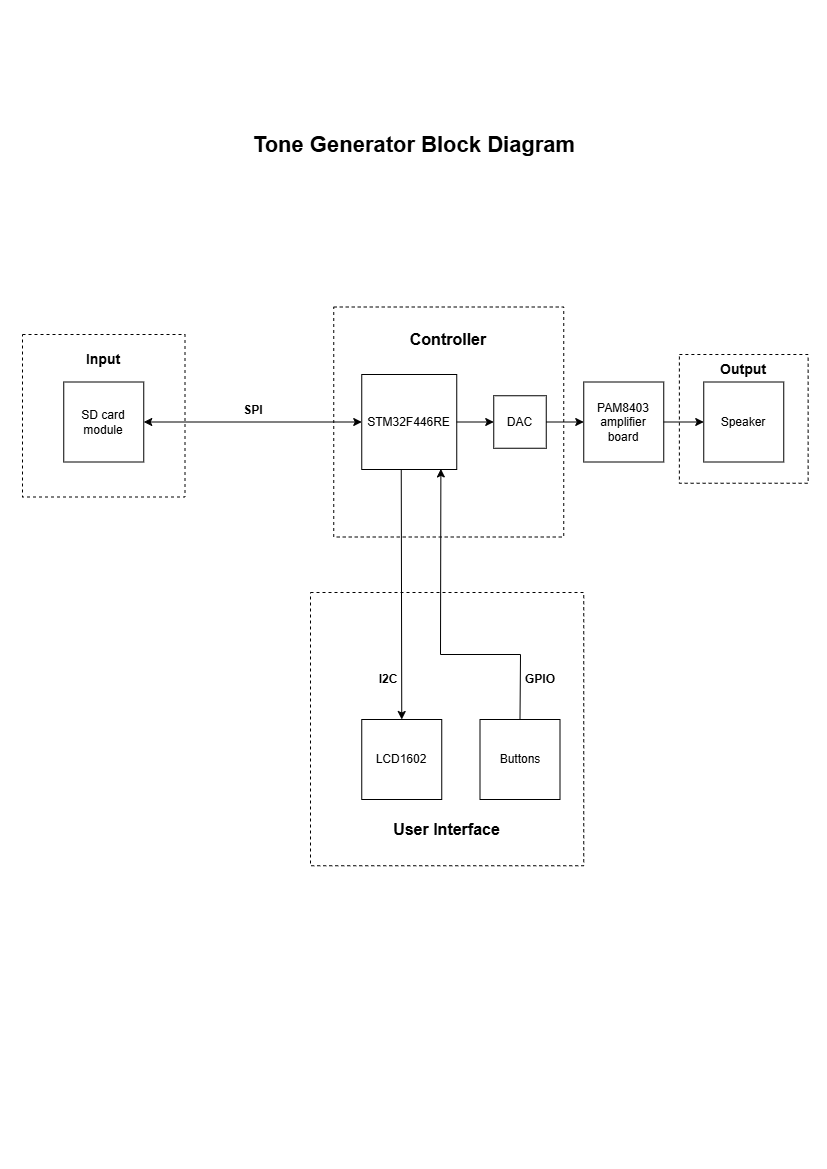

The diagram above was exported from draw.io. Its source (the exported page's mxGraphModel, read from the mxfile embedded in the PNG):
<mxGraphModel dx="1042" dy="535" grid="1" gridSize="10" guides="1" tooltips="1" connect="1" arrows="1" fold="1" page="1" pageScale="1" pageWidth="827" pageHeight="1169" math="0" shadow="0">
  <root>
    <mxCell id="0" />
    <mxCell id="1" parent="0" />
    <mxCell id="yAWsWUMLEKaBRHSyO591-1" parent="1" style="whiteSpace=wrap;html=1;aspect=fixed;" value="STM32F446RE" vertex="1">
      <mxGeometry height="95" width="95" x="361.25" y="374" as="geometry" />
    </mxCell>
    <mxCell id="yAWsWUMLEKaBRHSyO591-2" parent="1" style="whiteSpace=wrap;html=1;aspect=fixed;" value="SD card module" vertex="1">
      <mxGeometry height="80" width="80" x="63.25" y="381.5" as="geometry" />
    </mxCell>
    <mxCell id="yAWsWUMLEKaBRHSyO591-3" parent="1" style="whiteSpace=wrap;html=1;aspect=fixed;" value="Speaker" vertex="1">
      <mxGeometry height="80" width="80" x="703.25" y="381.5" as="geometry" />
    </mxCell>
    <mxCell id="yAWsWUMLEKaBRHSyO591-4" parent="1" style="whiteSpace=wrap;html=1;aspect=fixed;" value="PAM8403 amplifier board" vertex="1">
      <mxGeometry height="80" width="80" x="583.25" y="381.5" as="geometry" />
    </mxCell>
    <mxCell id="yAWsWUMLEKaBRHSyO591-5" parent="1" style="whiteSpace=wrap;html=1;aspect=fixed;" value="DAC" vertex="1">
      <mxGeometry height="52.5" width="52.5" x="493.25" y="395.25" as="geometry" />
    </mxCell>
    <mxCell id="yAWsWUMLEKaBRHSyO591-6" edge="1" parent="1" source="yAWsWUMLEKaBRHSyO591-2" style="endArrow=classic;startArrow=classic;html=1;rounded=0;exitX=1;exitY=0.5;exitDx=0;exitDy=0;entryX=0;entryY=0.5;entryDx=0;entryDy=0;" target="yAWsWUMLEKaBRHSyO591-1" value="">
      <mxGeometry height="50" relative="1" width="50" as="geometry">
        <mxPoint x="223.25" y="454" as="sourcePoint" />
        <mxPoint x="273.25" y="404" as="targetPoint" />
      </mxGeometry>
    </mxCell>
    <mxCell id="yAWsWUMLEKaBRHSyO591-7" parent="1" style="text;html=1;whiteSpace=wrap;strokeColor=none;fillColor=none;align=center;verticalAlign=middle;rounded=0;" value="&lt;b&gt;SPI&lt;/b&gt;" vertex="1">
      <mxGeometry height="30" width="60" x="223.25" y="395.25" as="geometry" />
    </mxCell>
    <mxCell id="yAWsWUMLEKaBRHSyO591-8" edge="1" parent="1" source="yAWsWUMLEKaBRHSyO591-1" style="endArrow=classic;html=1;rounded=0;exitX=1;exitY=0.5;exitDx=0;exitDy=0;entryX=0;entryY=0.5;entryDx=0;entryDy=0;" target="yAWsWUMLEKaBRHSyO591-5" value="">
      <mxGeometry height="50" relative="1" width="50" as="geometry">
        <mxPoint x="513.25" y="334" as="sourcePoint" />
        <mxPoint x="563.25" y="284" as="targetPoint" />
      </mxGeometry>
    </mxCell>
    <mxCell id="yAWsWUMLEKaBRHSyO591-9" edge="1" parent="1" source="yAWsWUMLEKaBRHSyO591-5" style="endArrow=classic;html=1;rounded=0;exitX=1;exitY=0.5;exitDx=0;exitDy=0;entryX=0;entryY=0.5;entryDx=0;entryDy=0;" target="yAWsWUMLEKaBRHSyO591-4" value="">
      <mxGeometry height="50" relative="1" width="50" as="geometry">
        <mxPoint x="553.25" y="344" as="sourcePoint" />
        <mxPoint x="603.25" y="294" as="targetPoint" />
      </mxGeometry>
    </mxCell>
    <mxCell id="yAWsWUMLEKaBRHSyO591-10" edge="1" parent="1" source="yAWsWUMLEKaBRHSyO591-4" style="endArrow=classic;html=1;rounded=0;entryX=0;entryY=0.5;entryDx=0;entryDy=0;exitX=1;exitY=0.5;exitDx=0;exitDy=0;" target="yAWsWUMLEKaBRHSyO591-3" value="">
      <mxGeometry height="50" relative="1" width="50" as="geometry">
        <mxPoint x="663.25" y="424" as="sourcePoint" />
        <mxPoint x="713.25" y="374" as="targetPoint" />
      </mxGeometry>
    </mxCell>
    <mxCell id="yAWsWUMLEKaBRHSyO591-11" parent="1" style="whiteSpace=wrap;html=1;aspect=fixed;dashed=1;fillColor=none;" value="" vertex="1">
      <mxGeometry height="162.5" width="162.5" x="22" y="334" as="geometry" />
    </mxCell>
    <mxCell id="yAWsWUMLEKaBRHSyO591-12" parent="1" style="text;html=1;whiteSpace=wrap;strokeColor=none;fillColor=none;align=center;verticalAlign=middle;rounded=0;" value="&lt;b&gt;&lt;font style=&quot;font-size: 14px;&quot;&gt;Input&lt;/font&gt;&lt;/b&gt;" vertex="1">
      <mxGeometry height="30" width="60" x="73.25" y="344" as="geometry" />
    </mxCell>
    <mxCell id="yAWsWUMLEKaBRHSyO591-14" parent="1" style="whiteSpace=wrap;html=1;aspect=fixed;dashed=1;fillColor=none;" value="" vertex="1">
      <mxGeometry height="230" width="230" x="333.25" y="306.5" as="geometry" />
    </mxCell>
    <mxCell id="yAWsWUMLEKaBRHSyO591-15" parent="1" style="text;html=1;whiteSpace=wrap;strokeColor=none;fillColor=none;align=center;verticalAlign=middle;rounded=0;" value="&lt;b&gt;&lt;font style=&quot;font-size: 16px;&quot;&gt;Controller&lt;/font&gt;&lt;/b&gt;" vertex="1">
      <mxGeometry height="30" width="60" x="418.25" y="324" as="geometry" />
    </mxCell>
    <mxCell id="yAWsWUMLEKaBRHSyO591-16" parent="1" style="whiteSpace=wrap;html=1;aspect=fixed;dashed=1;fillColor=none;" value="" vertex="1">
      <mxGeometry height="128.75" width="128.75" x="678.88" y="354" as="geometry" />
    </mxCell>
    <mxCell id="yAWsWUMLEKaBRHSyO591-17" parent="1" style="text;html=1;whiteSpace=wrap;strokeColor=none;fillColor=none;align=center;verticalAlign=middle;rounded=0;" value="&lt;b&gt;&lt;font style=&quot;font-size: 14px;&quot;&gt;Output&lt;/font&gt;&lt;/b&gt;" vertex="1">
      <mxGeometry height="30" width="60" x="713.25" y="354" as="geometry" />
    </mxCell>
    <mxCell id="yAWsWUMLEKaBRHSyO591-18" parent="1" style="whiteSpace=wrap;html=1;aspect=fixed;" value="LCD1602" vertex="1">
      <mxGeometry height="80" width="80" x="361.25" y="719" as="geometry" />
    </mxCell>
    <mxCell id="yAWsWUMLEKaBRHSyO591-19" edge="1" parent="1" style="endArrow=classic;html=1;rounded=0;entryX=0.5;entryY=0;entryDx=0;entryDy=0;" target="yAWsWUMLEKaBRHSyO591-18" value="">
      <mxGeometry height="50" relative="1" width="50" as="geometry">
        <mxPoint x="400.75" y="469" as="sourcePoint" />
        <mxPoint x="400.75" y="509" as="targetPoint" />
      </mxGeometry>
    </mxCell>
    <mxCell id="yAWsWUMLEKaBRHSyO591-20" parent="1" style="text;html=1;whiteSpace=wrap;strokeColor=none;fillColor=none;align=center;verticalAlign=middle;rounded=0;" value="&lt;b&gt;I2C&lt;/b&gt;" vertex="1">
      <mxGeometry height="30" width="60" x="358.25" y="664" as="geometry" />
    </mxCell>
    <mxCell id="yAWsWUMLEKaBRHSyO591-21" parent="1" style="whiteSpace=wrap;html=1;aspect=fixed;" value="Buttons" vertex="1">
      <mxGeometry height="80" width="80" x="479.5" y="719" as="geometry" />
    </mxCell>
    <mxCell id="yAWsWUMLEKaBRHSyO591-24" edge="1" parent="1" source="yAWsWUMLEKaBRHSyO591-21" style="endArrow=none;html=1;rounded=0;exitX=0.5;exitY=0;exitDx=0;exitDy=0;" value="">
      <mxGeometry height="50" relative="1" width="50" as="geometry">
        <mxPoint x="510" y="684" as="sourcePoint" />
        <mxPoint x="520" y="654" as="targetPoint" />
      </mxGeometry>
    </mxCell>
    <mxCell id="yAWsWUMLEKaBRHSyO591-25" edge="1" parent="1" style="endArrow=none;html=1;rounded=0;" value="">
      <mxGeometry height="50" relative="1" width="50" as="geometry">
        <mxPoint x="440" y="654" as="sourcePoint" />
        <mxPoint x="520" y="654" as="targetPoint" />
      </mxGeometry>
    </mxCell>
    <mxCell id="yAWsWUMLEKaBRHSyO591-30" edge="1" parent="1" style="endArrow=classic;html=1;rounded=0;entryX=0.833;entryY=0.994;entryDx=0;entryDy=0;entryPerimeter=0;" target="yAWsWUMLEKaBRHSyO591-1" value="">
      <mxGeometry height="50" relative="1" width="50" as="geometry">
        <mxPoint x="440" y="654" as="sourcePoint" />
        <mxPoint x="490" y="534" as="targetPoint" />
      </mxGeometry>
    </mxCell>
    <mxCell id="yAWsWUMLEKaBRHSyO591-32" parent="1" style="text;html=1;whiteSpace=wrap;strokeColor=none;fillColor=none;align=center;verticalAlign=middle;rounded=0;" value="&lt;b&gt;GPIO&lt;/b&gt;" vertex="1">
      <mxGeometry height="30" width="60" x="510" y="664" as="geometry" />
    </mxCell>
    <mxCell id="yAWsWUMLEKaBRHSyO591-33" parent="1" style="whiteSpace=wrap;html=1;aspect=fixed;dashed=1;fillColor=none;" value="" vertex="1">
      <mxGeometry height="273.25" width="273.25" x="310" y="592" as="geometry" />
    </mxCell>
    <mxCell id="yAWsWUMLEKaBRHSyO591-34" parent="1" style="text;html=1;whiteSpace=wrap;strokeColor=none;fillColor=none;align=center;verticalAlign=middle;rounded=0;" value="&lt;b&gt;&lt;font style=&quot;font-size: 16px;&quot;&gt;User Interface&lt;/font&gt;&lt;/b&gt;" vertex="1">
      <mxGeometry height="30" width="123.37" x="384.94" y="814" as="geometry" />
    </mxCell>
    <mxCell id="yAWsWUMLEKaBRHSyO591-35" parent="1" style="text;html=1;whiteSpace=wrap;strokeColor=none;fillColor=none;align=center;verticalAlign=middle;rounded=0;" value="&lt;b&gt;&lt;font style=&quot;font-size: 22px;&quot;&gt;Tone Generator Block Diagram&lt;/font&gt;&lt;/b&gt;" vertex="1">
      <mxGeometry height="70" width="463.75" x="182" y="110" as="geometry" />
    </mxCell>
  </root>
</mxGraphModel>